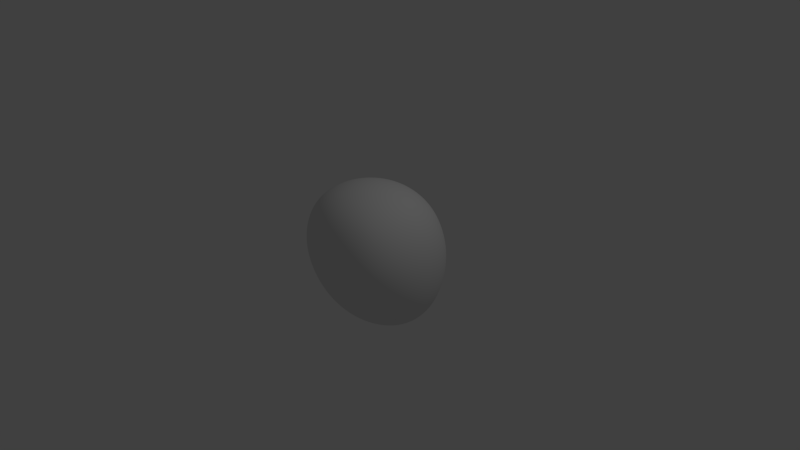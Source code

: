 # Source: astroid1.blend  (saved by Blender 2.71.0; exported with 4.5.12 LTS)
import bpy
from mathutils import Matrix  # noqa: F401  (used for matrix-valued properties, if any)

bpy.ops.wm.read_factory_settings(use_empty=True)
scene = bpy.context.scene
scene.name = 'Scene'

# ---- collections
col_collection_1 = bpy.data.collections.new('Collection 1'); scene.collection.children.link(col_collection_1)

# ---- materials (node trees are filled in below, after node groups)
mat_material = bpy.data.materials.new('Material')
mat_material.alpha_threshold = 0.0
mat_material.use_transparent_shadow = False
mat_material.roughness = 0.5
mat_material.line_color = (0.0, 0.0, 0.0, 1.0)

# ---- material node trees

# ---- world
world_world = bpy.data.worlds.new('World'); scene.world = world_world
world_world.color = (0.05088, 0.05088, 0.05088)
world_world.use_sun_shadow = False
world_world.sun_shadow_jitter_overblur = 0.0
world_world.cycles.sampling_method = 'MANUAL'
world_world.cycles.sample_map_resolution = 256

# ---- cameras
cam_camera = bpy.data.cameras.new('Camera')
cam_camera.clip_end = 100.0
cam_camera.lens = 35.0
cam_camera.sensor_width = 32.0
cam_camera.sensor_height = 18.0
cam_camera.ortho_scale = 7.314
cam_camera.dof.focus_distance = 0.0
cam_camera.dof.aperture_fstop = 128.0

# ---- lights
light_lamp = bpy.data.lights.new('Lamp', 'POINT')
light_lamp.transmission_factor = 0.0
light_lamp.cutoff_distance = 30.0
light_lamp.energy = 100.0
light_lamp.shadow_buffer_clip_start = 1.001
light_lamp.shadow_soft_size = 0.1
light_lamp.shadow_maximum_resolution = 0.006
light_lamp.use_absolute_resolution = True
light_lamp.cycles.use_multiple_importance_sampling = False

# ---- meshes
me_cube = bpy.data.meshes.new('Cube')
me_cube.from_pydata([(1.101, 0.9064, -0.7655), (1.101, -1.094, -0.7655), (-1.609, -0.2319, -0.7655), (-0.3582, 0.5129, -2.429), (1.101, 0.9064, 1.235), (1.101, -1.094, 1.235), (-0.8993, -1.094, 1.235), (-0.8993, 0.9064, 1.235)], [], [(0, 1, 2, 3), (4, 7, 6, 5), (0, 4, 5, 1), (1, 5, 6, 2), (2, 6, 7, 3), (4, 0, 3, 7)])
me_cube.polygons.foreach_set('use_smooth', [True] * 6)
me_cube.materials.append(mat_material)
me_cube.use_remesh_preserve_volume = False
me_cube.use_remesh_preserve_attributes = False
me_cube.use_mirror_vertex_groups = False
me_cube.update()

# ---- objects
ob_cube = bpy.data.objects.new('Cube', me_cube)
ob_lamp = bpy.data.objects.new('Lamp', light_lamp)
ob_camera = bpy.data.objects.new('Camera', cam_camera)

# ---- transforms, parenting, visibility, modifiers, constraints
ob_cube.location = (0.0, 0.0, 0.0)
ob_cube.lock_rotations_4d = False
ob_cube.empty_display_type = 'ARROWS'
ob_cube.lineart.crease_threshold = 0.0
_m = ob_cube.modifiers.new('Subsurf', 'SUBSURF')
_m.uv_smooth = 'PRESERVE_CORNERS'
_m.levels = 6
_m.render_levels = 6
_m.show_only_control_edges = False
_m = ob_cube.modifiers.new('Displace', 'DISPLACE')
_m.strength = 0.1
ob_lamp.location = (4.076, 1.005, 5.904)
ob_lamp.rotation_euler = (0.6503, 0.05522, 1.866)
ob_lamp.lock_rotations_4d = False
ob_lamp.empty_display_type = 'ARROWS'
ob_lamp.color = (0.0, 0.0, 0.0, 0.0)
ob_lamp.lineart.crease_threshold = 0.0
ob_camera.location = (7.481, -6.508, 5.344)
ob_camera.rotation_euler = (1.109, 0.01082, 0.8149)
ob_camera.lock_rotations_4d = False
ob_camera.empty_display_type = 'ARROWS'
ob_camera.color = (0.0, 0.0, 0.0, 0.0)
ob_camera.display_type = 'WIRE'
ob_camera.lineart.crease_threshold = 0.0

# ---- collection membership
col_collection_1.objects.link(ob_cube)
col_collection_1.objects.link(ob_lamp)
col_collection_1.objects.link(ob_camera)

# ---- scene / render settings (as saved in the file)
scene.camera = ob_camera
scene.frame_start = 1; scene.frame_end = 250; scene.frame_set(1)
scene.render.engine = 'BLENDER_EEVEE_NEXT'
scene.render.resolution_percentage = 50
scene.render.dither_intensity = 0.0
scene.cycles.use_denoising = False
scene.cycles.samples = 10
scene.cycles.sampling_pattern = 'TABULATED_SOBOL'
scene.cycles.light_sampling_threshold = 0.0
scene.cycles.use_adaptive_sampling = False
scene.cycles.use_light_tree = False
scene.cycles.blur_glossy = 0.0
scene.cycles.volume_bounces = 1
scene.cycles.pixel_filter_type = 'GAUSSIAN'
scene.cycles.sample_clamp_indirect = 0.0
scene.view_settings.view_transform = 'Standard'
bpy.context.view_layer.update()
